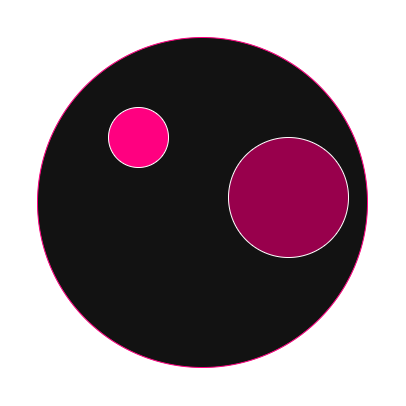

The diagram above was exported from draw.io. Its source (the exported page's mxGraphModel, read from the mxfile embedded in the PNG):
<mxGraphModel dx="1426" dy="777" grid="1" gridSize="10" guides="1" tooltips="1" connect="1" arrows="1" fold="1" page="1" pageScale="1" pageWidth="827" pageHeight="1169" math="0" shadow="0">
  <root>
    <mxCell id="0" />
    <mxCell id="1" parent="0" />
    <mxCell id="nUrGtEOdkE47_WChUBpM-1" parent="1" style="ellipse;whiteSpace=wrap;html=1;aspect=fixed;strokeColor=light-dark(#000000,#FF0080);rotation=15;" value="" vertex="1">
      <mxGeometry height="330" width="330" x="279" y="250" as="geometry" />
    </mxCell>
    <mxCell id="nUrGtEOdkE47_WChUBpM-2" parent="1" style="ellipse;whiteSpace=wrap;html=1;fillColor=light-dark(#FFFFFF,#FF0080);" value="" vertex="1">
      <mxGeometry height="60" width="60" x="350" y="320" as="geometry" />
    </mxCell>
    <mxCell id="nUrGtEOdkE47_WChUBpM-4" parent="1" style="ellipse;whiteSpace=wrap;html=1;aspect=fixed;fillColor=light-dark(#FFFFFF,#98004C);" value="" vertex="1">
      <mxGeometry height="120" width="120" x="470" y="350" as="geometry" />
    </mxCell>
  </root>
</mxGraphModel>